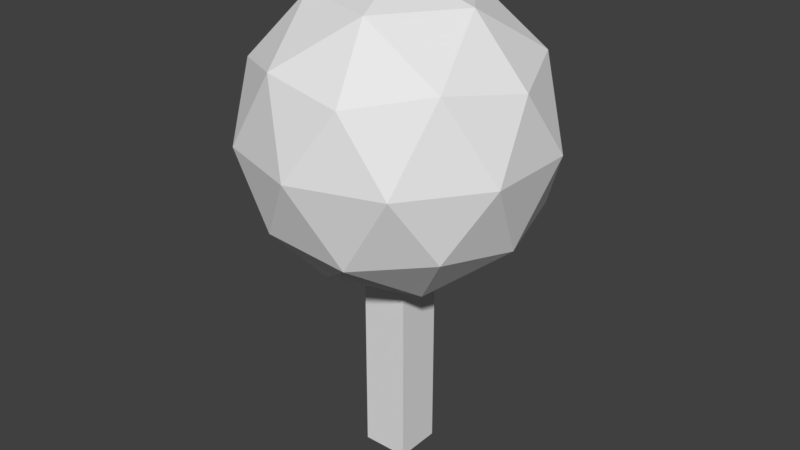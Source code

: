 # Source: Tree.blend  (saved by Blender 2.79.0; exported with 4.5.12 LTS)
import bpy
from mathutils import Matrix  # noqa: F401  (used for matrix-valued properties, if any)

bpy.ops.wm.read_factory_settings(use_empty=True)
scene = bpy.context.scene
scene.name = 'Scene'

# ---- collections
col_collection_1 = bpy.data.collections.new('Collection 1'); scene.collection.children.link(col_collection_1)

# ---- world
world_world = bpy.data.worlds.new('World'); scene.world = world_world
world_world.color = (0.05088, 0.05088, 0.05088)
world_world.use_sun_shadow = False
world_world.sun_shadow_jitter_overblur = 0.0
world_world.cycles.sampling_method = 'MANUAL'

# ---- meshes
me_icosphere = bpy.data.meshes.new('Icosphere')
me_icosphere.from_pydata([(0.0, 0.0, -1.0), (0.7236, -0.5257, -0.4472), (-0.2764, -0.8506, -0.4472), (-0.8944, 0.0, -0.4472), (-0.2764, 0.8506, -0.4472), (0.7236, 0.5257, -0.4472), (0.2764, -0.8506, 0.4472), (-0.7236, -0.5257, 0.4472), (-0.7236, 0.5257, 0.4472), (0.2764, 0.8506, 0.4472), (0.8944, 0.0, 0.4472), (0.0, 0.0, 1.0), (-0.1625, -0.5, -0.8507), (0.4253, -0.309, -0.8507), (0.2629, -0.809, -0.5257), (0.8506, 0.0, -0.5257), (0.4253, 0.309, -0.8507), (-0.5257, 0.0, -0.8507), (-0.6882, -0.5, -0.5257), (-0.1625, 0.5, -0.8507), (-0.6882, 0.5, -0.5257), (0.2629, 0.809, -0.5257), (0.9511, -0.309, 0.0), (0.9511, 0.309, 0.0), (0.0, -1.0, 0.0), (0.5878, -0.809, 0.0), (-0.9511, -0.309, 0.0), (-0.5878, -0.809, 0.0), (-0.5878, 0.809, 0.0), (-0.9511, 0.309, 0.0), (0.5878, 0.809, 0.0), (0.0, 1.0, 0.0), (0.6882, -0.5, 0.5257), (-0.2629, -0.809, 0.5257), (-0.8506, 0.0, 0.5257), (-0.2629, 0.809, 0.5257), (0.6882, 0.5, 0.5257), (0.1625, -0.5, 0.8507), (0.5257, 0.0, 0.8507), (-0.4253, -0.309, 0.8507), (-0.4253, 0.309, 0.8507), (0.1625, 0.5, 0.8507)], [], [(0, 13, 12), (1, 13, 15), (0, 12, 17), (0, 17, 19), (0, 19, 16), (1, 15, 22), (2, 14, 24), (3, 18, 26), (4, 20, 28), (5, 21, 30), (1, 22, 25), (2, 24, 27), (3, 26, 29), (4, 28, 31), (5, 30, 23), (6, 32, 37), (7, 33, 39), (8, 34, 40), (9, 35, 41), (10, 36, 38), (38, 41, 11), (38, 36, 41), (36, 9, 41), (41, 40, 11), (41, 35, 40), (35, 8, 40), (40, 39, 11), (40, 34, 39), (34, 7, 39), (39, 37, 11), (39, 33, 37), (33, 6, 37), (37, 38, 11), (37, 32, 38), (32, 10, 38), (23, 36, 10), (23, 30, 36), (30, 9, 36), (31, 35, 9), (31, 28, 35), (28, 8, 35), (29, 34, 8), (29, 26, 34), (26, 7, 34), (27, 33, 7), (27, 24, 33), (24, 6, 33), (25, 32, 6), (25, 22, 32), (22, 10, 32), (30, 31, 9), (30, 21, 31), (21, 4, 31), (28, 29, 8), (28, 20, 29), (20, 3, 29), (26, 27, 7), (26, 18, 27), (18, 2, 27), (24, 25, 6), (24, 14, 25), (14, 1, 25), (22, 23, 10), (22, 15, 23), (15, 5, 23), (16, 21, 5), (16, 19, 21), (19, 4, 21), (19, 20, 4), (19, 17, 20), (17, 3, 20), (17, 18, 3), (17, 12, 18), (12, 2, 18), (15, 16, 5), (15, 13, 16), (13, 0, 16), (12, 14, 2), (12, 13, 14), (13, 1, 14)])
me_icosphere.use_remesh_preserve_volume = False
me_icosphere.use_remesh_preserve_attributes = False
me_icosphere.use_mirror_vertex_groups = False
me_icosphere.update()
me_cube_001 = bpy.data.meshes.new('Cube.001')
me_cube_001.from_pydata([(-1.0, -1.0, -1.0), (-1.0, -1.0, 1.0), (-1.0, 1.0, -1.0), (-1.0, 1.0, 1.0), (1.0, -1.0, -1.0), (1.0, -1.0, 1.0), (1.0, 1.0, -1.0), (1.0, 1.0, 1.0)], [], [(0, 1, 3, 2), (2, 3, 7, 6), (6, 7, 5, 4), (4, 5, 1, 0), (2, 6, 4, 0), (7, 3, 1, 5)])
me_cube_001.use_remesh_preserve_volume = False
me_cube_001.use_remesh_preserve_attributes = False
me_cube_001.use_mirror_vertex_groups = False
me_cube_001.update()

# ---- objects
ob_icosphere = bpy.data.objects.new('Icosphere', me_icosphere)
ob_cube = bpy.data.objects.new('Cube', me_cube_001)

# ---- transforms, parenting, visibility, modifiers, constraints
ob_icosphere.location = (0.0, 0.0, 1.399)
ob_icosphere.lineart.crease_threshold = 0.0
ob_cube.location = (0.0, 0.0, -0.1816)
ob_cube.scale = (0.1577, 0.1577, 0.6862)
ob_cube.lineart.crease_threshold = 0.0

# ---- collection membership
col_collection_1.objects.link(ob_icosphere)
col_collection_1.objects.link(ob_cube)

# ---- scene / render settings (as saved in the file)
scene.frame_start = 1; scene.frame_end = 250; scene.frame_set(1)
scene.render.engine = 'BLENDER_EEVEE_NEXT'
scene.render.resolution_percentage = 50
scene.render.dither_intensity = 0.0
scene.cycles.use_denoising = False
scene.cycles.samples = 128
scene.cycles.sampling_pattern = 'TABULATED_SOBOL'
scene.cycles.use_adaptive_sampling = False
scene.cycles.use_light_tree = False
scene.cycles.blur_glossy = 0.0
scene.cycles.sample_clamp_indirect = 0.0
scene.view_settings.view_transform = 'Standard'
bpy.context.view_layer.update()

# ---- added for rendering (the .blend has no active camera and no usable light): camera, sun
cam_auto = bpy.data.cameras.new('AutoCamera')
cam_auto.lens = 50.0
cam_auto.sensor_width = 36.0
cam_auto.clip_end = 1000.0
ob_auto_camera = bpy.data.objects.new('AutoCamera', cam_auto)
scene.collection.objects.link(ob_auto_camera)
ob_auto_camera.location = (3.95707, -4.74848, 3.93137)
ob_auto_camera.rotation_euler = (1.09748, -7.21219e-08, 0.694738)
scene.camera = ob_auto_camera
light_auto_sun = bpy.data.lights.new('AutoSun', 'SUN')
light_auto_sun.energy = 3.0
light_auto_sun.angle = 0.0523599
ob_auto_sun = bpy.data.objects.new('AutoSun', light_auto_sun)
scene.collection.objects.link(ob_auto_sun)
ob_auto_sun.rotation_euler = (0.872665, 0.174533, 0.523599)
bpy.context.view_layer.update()
